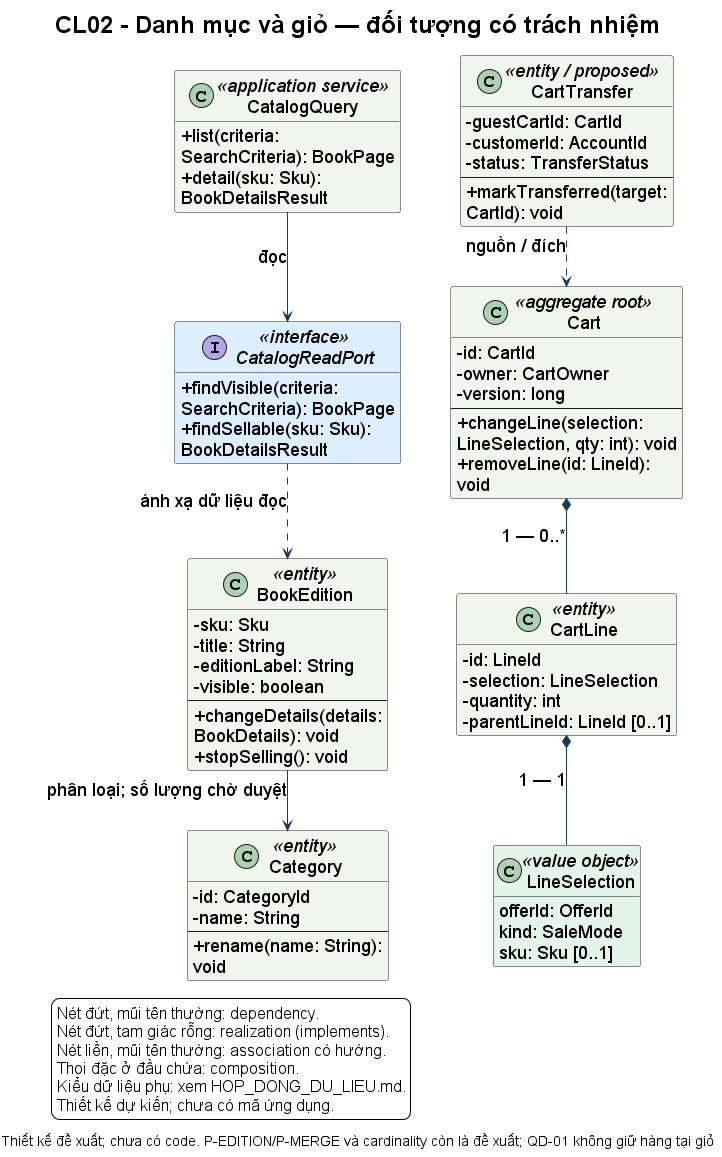

The diagram above was rendered by PlantUML. Its source (embedded in the PNG):
@startuml
!include style.iuml
skinparam classAttributeIconSize 0
skinparam linetype ortho
skinparam nodesep 50
skinparam ranksep 60
hide empty members
skinparam titleFontSize 24
skinparam legendFontSize 16
title CL02 - Danh mục và giỏ — đối tượng có trách nhiệm
caption Thiết kế đề xuất; chưa có code. P-EDITION/P-MERGE và cardinality còn là đề xuất; QD-01 không giữ hàng tại giỏ
top to bottom direction
class BookEdition <<entity>> #F0F6ED {
  - sku: Sku
  - title: String
  - editionLabel: String
  - visible: boolean
  --
  + changeDetails(details: BookDetails): void
  + stopSelling(): void
}
class Category <<entity>> #F0F6ED {
  - id: CategoryId
  - name: String
  --
  + rename(name: String): void
}
class CatalogQuery <<application service>> #F0F6ED {
  + list(criteria: SearchCriteria): BookPage
  + detail(sku: Sku): BookDetailsResult
}
interface CatalogReadPort <<interface>> #DCEEFF {
  + findVisible(criteria: SearchCriteria): BookPage
  + findSellable(sku: Sku): BookDetailsResult
}
class Cart <<aggregate root>> #F0F6ED {
  - id: CartId
  - owner: CartOwner
  - version: long
  --
  + changeLine(selection: LineSelection, qty: int): void
  + removeLine(id: LineId): void
}
class CartLine <<entity>> #F0F6ED {
  - id: LineId
  - selection: LineSelection
  - quantity: int
  - parentLineId: LineId [0..1]
}
class LineSelection <<value object>> #E4F3E9 {
  offerId: OfferId
  kind: SaleMode
  sku: Sku [0..1]
}
class CartTransfer <<entity / proposed>> #F0F6ED {
  - guestCartId: CartId
  - customerId: AccountId
  - status: TransferStatus
  --
  + markTransferred(target: CartId): void
}
BookEdition --> Category : phân loại; số lượng chờ duyệt
CatalogQuery --> CatalogReadPort : đọc
CatalogReadPort ..> BookEdition : ánh xạ dữ liệu đọc
Cart *-- CartLine : 1 — 0..*
CartLine *-- LineSelection : 1 — 1
CartTransfer ..> Cart : nguồn / đích
legend bottom left
  Nét đứt, mũi tên thường: dependency.
  Nét đứt, tam giác rỗng: realization (implements).
  Nét liền, mũi tên thường: association có hướng.
  Thoi đặc ở đầu chứa: composition.
  Kiểu dữ liệu phụ: xem HOP_DONG_DU_LIEU.md.
  Thiết kế dự kiến; chưa có mã ứng dụng.
endlegend
@enduml